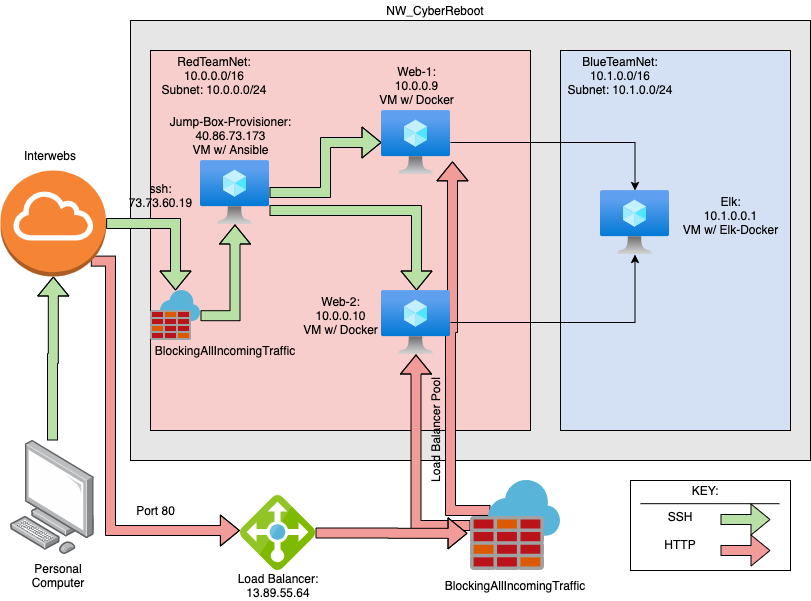

The diagram above was exported from draw.io. Its source (the exported page's mxGraphModel, read from the mxfile embedded in the PNG):
<mxGraphModel dx="837" dy="713" grid="1" gridSize="10" guides="1" tooltips="1" connect="1" arrows="1" fold="1" page="1" pageScale="1" pageWidth="850" pageHeight="1100" math="0" shadow="0">
  <root>
    <mxCell id="0" />
    <mxCell id="1" parent="0" />
    <mxCell id="CODjoHD4yU3NQr2C31ke-30" value="" style="rounded=0;whiteSpace=wrap;html=1;" parent="1" vertex="1">
      <mxGeometry x="640" y="510" width="160" height="90" as="geometry" />
    </mxCell>
    <mxCell id="CODjoHD4yU3NQr2C31ke-13" value="" style="rounded=0;whiteSpace=wrap;html=1;fillColor=#E6E6E6;" parent="1" vertex="1">
      <mxGeometry x="140" y="50" width="680" height="440" as="geometry" />
    </mxCell>
    <mxCell id="CODjoHD4yU3NQr2C31ke-17" style="edgeStyle=orthogonalEdgeStyle;rounded=0;orthogonalLoop=1;jettySize=auto;html=1;entryX=0.5;entryY=1;entryDx=0;entryDy=0;entryPerimeter=0;shape=flexArrow;fillColor=#B9E0A5;" parent="1" source="CODjoHD4yU3NQr2C31ke-1" target="CODjoHD4yU3NQr2C31ke-2" edge="1">
      <mxGeometry relative="1" as="geometry" />
    </mxCell>
    <mxCell id="CODjoHD4yU3NQr2C31ke-1" value="" style="points=[];aspect=fixed;html=1;align=center;shadow=0;dashed=0;image;image=img/lib/allied_telesis/computer_and_terminals/Personal_Computer.svg;" parent="1" vertex="1">
      <mxGeometry x="20" y="470" width="83.9" height="113.71" as="geometry" />
    </mxCell>
    <mxCell id="CODjoHD4yU3NQr2C31ke-25" style="edgeStyle=orthogonalEdgeStyle;rounded=0;orthogonalLoop=1;jettySize=auto;html=1;entryX=-0.008;entryY=0.467;entryDx=0;entryDy=0;entryPerimeter=0;exitX=0.855;exitY=0.855;exitDx=0;exitDy=0;exitPerimeter=0;shape=flexArrow;fillColor=#F19C99;" parent="1" source="CODjoHD4yU3NQr2C31ke-2" target="CODjoHD4yU3NQr2C31ke-8" edge="1">
      <mxGeometry relative="1" as="geometry">
        <Array as="points">
          <mxPoint x="120" y="291" />
          <mxPoint x="120" y="560" />
        </Array>
      </mxGeometry>
    </mxCell>
    <mxCell id="CODjoHD4yU3NQr2C31ke-2" value="" style="outlineConnect=0;dashed=0;verticalLabelPosition=bottom;verticalAlign=top;align=center;html=1;shape=mxgraph.aws3.internet_gateway;fillColor=#F58534;gradientColor=none;" parent="1" vertex="1">
      <mxGeometry x="10" y="200" width="105.6" height="106" as="geometry" />
    </mxCell>
    <mxCell id="CODjoHD4yU3NQr2C31ke-3" value="" style="rounded=0;whiteSpace=wrap;html=1;fillColor=#D4E1F5;" parent="1" vertex="1">
      <mxGeometry x="570" y="80" width="230" height="380" as="geometry" />
    </mxCell>
    <mxCell id="CODjoHD4yU3NQr2C31ke-4" value="" style="rounded=0;whiteSpace=wrap;html=1;fillColor=#F8CECC;" parent="1" vertex="1">
      <mxGeometry x="160" y="80" width="380" height="380" as="geometry" />
    </mxCell>
    <mxCell id="CODjoHD4yU3NQr2C31ke-5" value="BlockingAllIncomingTraffic" style="text;html=1;strokeColor=none;fillColor=none;align=center;verticalAlign=middle;whiteSpace=wrap;rounded=0;" parent="1" vertex="1">
      <mxGeometry x="160" y="370" width="150" height="20" as="geometry" />
    </mxCell>
    <mxCell id="CODjoHD4yU3NQr2C31ke-43" style="edgeStyle=orthogonalEdgeStyle;rounded=0;orthogonalLoop=1;jettySize=auto;html=1;shape=flexArrow;fillColor=#F19C99;" parent="1" source="CODjoHD4yU3NQr2C31ke-6" target="CODjoHD4yU3NQr2C31ke-11" edge="1">
      <mxGeometry relative="1" as="geometry" />
    </mxCell>
    <mxCell id="CODjoHD4yU3NQr2C31ke-44" style="edgeStyle=orthogonalEdgeStyle;rounded=0;orthogonalLoop=1;jettySize=auto;html=1;entryX=1.029;entryY=0.794;entryDx=0;entryDy=0;entryPerimeter=0;exitX=0.222;exitY=0.333;exitDx=0;exitDy=0;exitPerimeter=0;shape=flexArrow;fillColor=#F19C99;" parent="1" source="CODjoHD4yU3NQr2C31ke-6" target="CODjoHD4yU3NQr2C31ke-12" edge="1">
      <mxGeometry relative="1" as="geometry" />
    </mxCell>
    <mxCell id="CODjoHD4yU3NQr2C31ke-6" value="" style="aspect=fixed;html=1;points=[];align=center;image;fontSize=12;image=img/lib/mscae/Azure_Firewall.svg;" parent="1" vertex="1">
      <mxGeometry x="480" y="510" width="90" height="90" as="geometry" />
    </mxCell>
    <mxCell id="CODjoHD4yU3NQr2C31ke-27" style="edgeStyle=orthogonalEdgeStyle;rounded=0;orthogonalLoop=1;jettySize=auto;html=1;exitX=1;exitY=0.504;exitDx=0;exitDy=0;exitPerimeter=0;fillColor=#B9E0A5;shape=flexArrow;" parent="1" source="CODjoHD4yU3NQr2C31ke-7" target="CODjoHD4yU3NQr2C31ke-10" edge="1">
      <mxGeometry relative="1" as="geometry" />
    </mxCell>
    <mxCell id="CODjoHD4yU3NQr2C31ke-7" value="" style="aspect=fixed;html=1;points=[];align=center;image;fontSize=12;image=img/lib/mscae/Azure_Firewall.svg;" parent="1" vertex="1">
      <mxGeometry x="160" y="320" width="50" height="50" as="geometry" />
    </mxCell>
    <mxCell id="CODjoHD4yU3NQr2C31ke-38" style="edgeStyle=orthogonalEdgeStyle;rounded=0;orthogonalLoop=1;jettySize=auto;html=1;entryX=-0.033;entryY=0.587;entryDx=0;entryDy=0;entryPerimeter=0;shape=flexArrow;fillColor=#F19C99;" parent="1" source="CODjoHD4yU3NQr2C31ke-8" target="CODjoHD4yU3NQr2C31ke-6" edge="1">
      <mxGeometry relative="1" as="geometry" />
    </mxCell>
    <mxCell id="CODjoHD4yU3NQr2C31ke-8" value="" style="aspect=fixed;html=1;points=[];align=center;image;fontSize=12;image=img/lib/mscae/Load_Balancer_feature.svg;" parent="1" vertex="1">
      <mxGeometry x="250" y="525" width="75" height="75" as="geometry" />
    </mxCell>
    <mxCell id="CODjoHD4yU3NQr2C31ke-9" value="" style="aspect=fixed;html=1;points=[];align=center;image;fontSize=12;image=img/lib/azure2/compute/Virtual_Machine.svg;" parent="1" vertex="1">
      <mxGeometry x="610" y="220" width="69" height="64" as="geometry" />
    </mxCell>
    <mxCell id="CODjoHD4yU3NQr2C31ke-18" style="edgeStyle=orthogonalEdgeStyle;rounded=0;orthogonalLoop=1;jettySize=auto;html=1;shape=flexArrow;fillColor=#B9E0A5;" parent="1" source="CODjoHD4yU3NQr2C31ke-10" target="CODjoHD4yU3NQr2C31ke-12" edge="1">
      <mxGeometry relative="1" as="geometry" />
    </mxCell>
    <mxCell id="CODjoHD4yU3NQr2C31ke-19" style="edgeStyle=orthogonalEdgeStyle;rounded=0;orthogonalLoop=1;jettySize=auto;html=1;shape=flexArrow;fillColor=#B9E0A5;" parent="1" source="CODjoHD4yU3NQr2C31ke-10" target="CODjoHD4yU3NQr2C31ke-11" edge="1">
      <mxGeometry relative="1" as="geometry">
        <Array as="points">
          <mxPoint x="426" y="240" />
        </Array>
      </mxGeometry>
    </mxCell>
    <mxCell id="CODjoHD4yU3NQr2C31ke-10" value="" style="aspect=fixed;html=1;points=[];align=center;image;fontSize=12;image=img/lib/azure2/compute/Virtual_Machine.svg;" parent="1" vertex="1">
      <mxGeometry x="210" y="190" width="69" height="64" as="geometry" />
    </mxCell>
    <mxCell id="CODjoHD4yU3NQr2C31ke-21" style="edgeStyle=orthogonalEdgeStyle;rounded=0;orthogonalLoop=1;jettySize=auto;html=1;" parent="1" source="CODjoHD4yU3NQr2C31ke-11" target="CODjoHD4yU3NQr2C31ke-9" edge="1">
      <mxGeometry relative="1" as="geometry" />
    </mxCell>
    <mxCell id="CODjoHD4yU3NQr2C31ke-11" value="" style="aspect=fixed;html=1;points=[];align=center;image;fontSize=12;image=img/lib/azure2/compute/Virtual_Machine.svg;" parent="1" vertex="1">
      <mxGeometry x="391" y="320" width="69" height="64" as="geometry" />
    </mxCell>
    <mxCell id="CODjoHD4yU3NQr2C31ke-20" style="edgeStyle=orthogonalEdgeStyle;rounded=0;orthogonalLoop=1;jettySize=auto;html=1;" parent="1" source="CODjoHD4yU3NQr2C31ke-12" target="CODjoHD4yU3NQr2C31ke-9" edge="1">
      <mxGeometry relative="1" as="geometry" />
    </mxCell>
    <mxCell id="CODjoHD4yU3NQr2C31ke-12" value="" style="aspect=fixed;html=1;points=[];align=center;image;fontSize=12;image=img/lib/azure2/compute/Virtual_Machine.svg;" parent="1" vertex="1">
      <mxGeometry x="391" y="140" width="69" height="64" as="geometry" />
    </mxCell>
    <mxCell id="CODjoHD4yU3NQr2C31ke-28" value="KEY:" style="text;html=1;strokeColor=none;fillColor=none;align=center;verticalAlign=middle;whiteSpace=wrap;rounded=0;" parent="1" vertex="1">
      <mxGeometry x="620" y="510" width="190" height="20" as="geometry" />
    </mxCell>
    <mxCell id="CODjoHD4yU3NQr2C31ke-29" value="SSH&lt;br&gt;&lt;br&gt;HTTP" style="text;html=1;strokeColor=none;fillColor=none;align=center;verticalAlign=middle;whiteSpace=wrap;rounded=0;" parent="1" vertex="1">
      <mxGeometry x="630" y="530" width="120" height="60" as="geometry" />
    </mxCell>
    <mxCell id="CODjoHD4yU3NQr2C31ke-31" value="" style="endArrow=none;html=1;entryX=0.889;entryY=1.16;entryDx=0;entryDy=0;entryPerimeter=0;exitX=0.167;exitY=0.053;exitDx=0;exitDy=0;exitPerimeter=0;" parent="1" source="CODjoHD4yU3NQr2C31ke-29" target="CODjoHD4yU3NQr2C31ke-28" edge="1">
      <mxGeometry width="50" height="50" relative="1" as="geometry">
        <mxPoint x="700" y="560" as="sourcePoint" />
        <mxPoint x="750" y="510" as="targetPoint" />
      </mxGeometry>
    </mxCell>
    <mxCell id="CODjoHD4yU3NQr2C31ke-33" value="Personal Computer" style="text;html=1;strokeColor=none;fillColor=none;align=center;verticalAlign=middle;whiteSpace=wrap;rounded=0;" parent="1" vertex="1">
      <mxGeometry x="25.98" y="590" width="84.02" height="30" as="geometry" />
    </mxCell>
    <mxCell id="CODjoHD4yU3NQr2C31ke-34" value="Interwebs" style="text;html=1;strokeColor=none;fillColor=none;align=center;verticalAlign=middle;whiteSpace=wrap;rounded=0;" parent="1" vertex="1">
      <mxGeometry x="25.980000000000004" y="170" width="68.05" height="30" as="geometry" />
    </mxCell>
    <mxCell id="CODjoHD4yU3NQr2C31ke-35" value="NW_CyberReboot" style="text;html=1;strokeColor=none;fillColor=none;align=center;verticalAlign=middle;whiteSpace=wrap;rounded=0;" parent="1" vertex="1">
      <mxGeometry x="350" y="30" width="190" height="20" as="geometry" />
    </mxCell>
    <mxCell id="CODjoHD4yU3NQr2C31ke-36" value="RedTeamNet:&lt;br&gt;10.0.0.0/16&lt;br&gt;Subnet: 10.0.0.0/24" style="text;html=1;strokeColor=none;fillColor=none;align=center;verticalAlign=middle;whiteSpace=wrap;rounded=0;" parent="1" vertex="1">
      <mxGeometry x="169" y="100" width="110" height="10" as="geometry" />
    </mxCell>
    <mxCell id="CODjoHD4yU3NQr2C31ke-37" value="BlueTeamNet:&lt;br&gt;10.1.0.0/16&lt;br&gt;Subnet: 10.1.0.0/24" style="text;html=1;strokeColor=none;fillColor=none;align=center;verticalAlign=middle;whiteSpace=wrap;rounded=0;" parent="1" vertex="1">
      <mxGeometry x="570" y="95" width="120" height="20" as="geometry" />
    </mxCell>
    <mxCell id="CODjoHD4yU3NQr2C31ke-39" value="" style="endArrow=classic;html=1;shape=flexArrow;fillColor=#F19C99;" parent="1" edge="1">
      <mxGeometry width="50" height="50" relative="1" as="geometry">
        <mxPoint x="730" y="580" as="sourcePoint" />
        <mxPoint x="780" y="580" as="targetPoint" />
      </mxGeometry>
    </mxCell>
    <mxCell id="CODjoHD4yU3NQr2C31ke-41" value="" style="endArrow=classic;html=1;shape=flexArrow;fillColor=#B9E0A5;" parent="1" edge="1">
      <mxGeometry width="50" height="50" relative="1" as="geometry">
        <mxPoint x="730" y="549" as="sourcePoint" />
        <mxPoint x="780" y="549" as="targetPoint" />
      </mxGeometry>
    </mxCell>
    <mxCell id="CODjoHD4yU3NQr2C31ke-45" value="Load Balancer:&lt;br&gt;13.89.55.64" style="text;html=1;strokeColor=none;fillColor=none;align=center;verticalAlign=middle;whiteSpace=wrap;rounded=0;" parent="1" vertex="1">
      <mxGeometry x="243.75" y="600" width="87.5" height="30" as="geometry" />
    </mxCell>
    <mxCell id="CODjoHD4yU3NQr2C31ke-46" value="Port 80" style="text;html=1;align=center;verticalAlign=middle;resizable=0;points=[];autosize=1;" parent="1" vertex="1">
      <mxGeometry x="140" y="530" width="50" height="20" as="geometry" />
    </mxCell>
    <mxCell id="CODjoHD4yU3NQr2C31ke-47" value="BlockingAllIncomingTraffic" style="text;html=1;strokeColor=none;fillColor=none;align=center;verticalAlign=middle;whiteSpace=wrap;rounded=0;" parent="1" vertex="1">
      <mxGeometry x="450" y="605" width="150" height="20" as="geometry" />
    </mxCell>
    <mxCell id="CODjoHD4yU3NQr2C31ke-48" value="Jump-Box-Provisioner:&lt;br&gt;40.86.73.173&lt;br&gt;VM w/ Ansible" style="text;html=1;align=center;verticalAlign=middle;resizable=0;points=[];autosize=1;" parent="1" vertex="1">
      <mxGeometry x="170" y="140" width="140" height="50" as="geometry" />
    </mxCell>
    <mxCell id="CODjoHD4yU3NQr2C31ke-49" value="Web-1:&lt;br&gt;10.0.0.9&lt;br&gt;VM w/ Docker" style="text;html=1;align=center;verticalAlign=middle;resizable=0;points=[];autosize=1;" parent="1" vertex="1">
      <mxGeometry x="380.5" y="90" width="90" height="50" as="geometry" />
    </mxCell>
    <mxCell id="CODjoHD4yU3NQr2C31ke-50" value="Web-2:&lt;br&gt;10.0.0.10&lt;br&gt;VM w/ Docker" style="text;html=1;align=center;verticalAlign=middle;resizable=0;points=[];autosize=1;" parent="1" vertex="1">
      <mxGeometry x="305" y="320" width="90" height="50" as="geometry" />
    </mxCell>
    <mxCell id="CODjoHD4yU3NQr2C31ke-51" value="Elk:&lt;br&gt;10.1.0.0.1&lt;br&gt;VM w/ Elk-Docker" style="text;html=1;align=center;verticalAlign=middle;resizable=0;points=[];autosize=1;" parent="1" vertex="1">
      <mxGeometry x="685" y="220" width="110" height="50" as="geometry" />
    </mxCell>
    <mxCell id="CODjoHD4yU3NQr2C31ke-52" value="ssh:&lt;br&gt;73.73.60.19" style="text;html=1;align=center;verticalAlign=middle;resizable=0;points=[];autosize=1;" parent="1" vertex="1">
      <mxGeometry x="130" y="210" width="80" height="30" as="geometry" />
    </mxCell>
    <mxCell id="CODjoHD4yU3NQr2C31ke-53" value="Load Balancer Pool" style="text;html=1;align=center;verticalAlign=middle;resizable=0;points=[];autosize=1;rotation=-90;" parent="1" vertex="1">
      <mxGeometry x="385" y="450" width="120" height="20" as="geometry" />
    </mxCell>
    <mxCell id="CODjoHD4yU3NQr2C31ke-16" style="edgeStyle=orthogonalEdgeStyle;rounded=0;orthogonalLoop=1;jettySize=auto;html=1;shape=flexArrow;fillColor=#B9E0A5;" parent="1" source="CODjoHD4yU3NQr2C31ke-2" target="CODjoHD4yU3NQr2C31ke-7" edge="1">
      <mxGeometry relative="1" as="geometry" />
    </mxCell>
  </root>
</mxGraphModel>